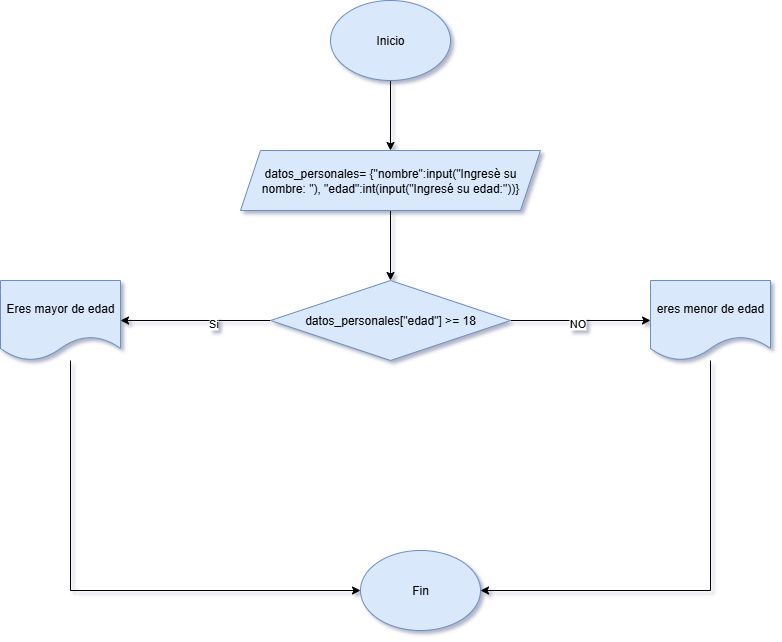

The diagram above was exported from draw.io. Its source (the exported page's mxGraphModel, read from the mxfile embedded in the PNG):
<mxGraphModel dx="872" dy="473" grid="1" gridSize="10" guides="1" tooltips="1" connect="1" arrows="1" fold="1" page="1" pageScale="1" pageWidth="827" pageHeight="1169" background="#ffffff" math="0" shadow="1">
  <root>
    <mxCell id="0" />
    <mxCell id="1" parent="0" />
    <mxCell id="3k-y90whLyuJm640SRI3-3" value="" style="edgeStyle=orthogonalEdgeStyle;rounded=0;orthogonalLoop=1;jettySize=auto;html=1;" edge="1" parent="1" source="3k-y90whLyuJm640SRI3-1" target="3k-y90whLyuJm640SRI3-2">
      <mxGeometry relative="1" as="geometry" />
    </mxCell>
    <mxCell id="3k-y90whLyuJm640SRI3-1" value="Inicio" style="ellipse;whiteSpace=wrap;html=1;fillColor=#dae8fc;strokeColor=#6c8ebf;" vertex="1" parent="1">
      <mxGeometry x="340" y="20" width="120" height="80" as="geometry" />
    </mxCell>
    <mxCell id="3k-y90whLyuJm640SRI3-5" value="" style="edgeStyle=orthogonalEdgeStyle;rounded=0;orthogonalLoop=1;jettySize=auto;html=1;" edge="1" parent="1" source="3k-y90whLyuJm640SRI3-2" target="3k-y90whLyuJm640SRI3-4">
      <mxGeometry relative="1" as="geometry" />
    </mxCell>
    <mxCell id="3k-y90whLyuJm640SRI3-2" value="datos_personales= {&quot;nombre&quot;:input(&quot;Ingresè su nombre: &quot;), &quot;edad&quot;:int(input(&quot;Ingresé su edad:&quot;))}" style="shape=parallelogram;perimeter=parallelogramPerimeter;whiteSpace=wrap;html=1;fixedSize=1;fillColor=#dae8fc;strokeColor=#6c8ebf;" vertex="1" parent="1">
      <mxGeometry x="250" y="170" width="300" height="60" as="geometry" />
    </mxCell>
    <mxCell id="3k-y90whLyuJm640SRI3-7" value="" style="edgeStyle=orthogonalEdgeStyle;rounded=0;orthogonalLoop=1;jettySize=auto;html=1;" edge="1" parent="1" source="3k-y90whLyuJm640SRI3-4" target="3k-y90whLyuJm640SRI3-6">
      <mxGeometry relative="1" as="geometry" />
    </mxCell>
    <mxCell id="3k-y90whLyuJm640SRI3-10" value="NO" style="edgeLabel;html=1;align=center;verticalAlign=middle;resizable=0;points=[];" vertex="1" connectable="0" parent="3k-y90whLyuJm640SRI3-7">
      <mxGeometry x="-0.0571" y="-2" relative="1" as="geometry">
        <mxPoint as="offset" />
      </mxGeometry>
    </mxCell>
    <mxCell id="3k-y90whLyuJm640SRI3-9" value="" style="edgeStyle=orthogonalEdgeStyle;rounded=0;orthogonalLoop=1;jettySize=auto;html=1;" edge="1" parent="1" source="3k-y90whLyuJm640SRI3-4" target="3k-y90whLyuJm640SRI3-8">
      <mxGeometry relative="1" as="geometry" />
    </mxCell>
    <mxCell id="3k-y90whLyuJm640SRI3-11" value="Si" style="edgeLabel;html=1;align=center;verticalAlign=middle;resizable=0;points=[];" vertex="1" connectable="0" parent="3k-y90whLyuJm640SRI3-9">
      <mxGeometry x="-0.2286" y="2" relative="1" as="geometry">
        <mxPoint as="offset" />
      </mxGeometry>
    </mxCell>
    <mxCell id="3k-y90whLyuJm640SRI3-4" value="datos_personales[&quot;edad&quot;] &amp;gt;= 18" style="rhombus;whiteSpace=wrap;html=1;fillColor=#dae8fc;strokeColor=#6c8ebf;" vertex="1" parent="1">
      <mxGeometry x="280" y="300" width="240" height="80" as="geometry" />
    </mxCell>
    <mxCell id="3k-y90whLyuJm640SRI3-15" style="edgeStyle=orthogonalEdgeStyle;rounded=0;orthogonalLoop=1;jettySize=auto;html=1;entryX=1;entryY=0.5;entryDx=0;entryDy=0;" edge="1" parent="1" source="3k-y90whLyuJm640SRI3-6" target="3k-y90whLyuJm640SRI3-13">
      <mxGeometry relative="1" as="geometry">
        <Array as="points">
          <mxPoint x="720" y="610" />
        </Array>
      </mxGeometry>
    </mxCell>
    <mxCell id="3k-y90whLyuJm640SRI3-6" value="eres menor de edad" style="shape=document;whiteSpace=wrap;html=1;boundedLbl=1;fillColor=#dae8fc;strokeColor=#6c8ebf;" vertex="1" parent="1">
      <mxGeometry x="660" y="300" width="120" height="80" as="geometry" />
    </mxCell>
    <mxCell id="3k-y90whLyuJm640SRI3-14" style="edgeStyle=orthogonalEdgeStyle;rounded=0;orthogonalLoop=1;jettySize=auto;html=1;entryX=0;entryY=0.5;entryDx=0;entryDy=0;" edge="1" parent="1" source="3k-y90whLyuJm640SRI3-8" target="3k-y90whLyuJm640SRI3-13">
      <mxGeometry relative="1" as="geometry">
        <Array as="points">
          <mxPoint x="80" y="610" />
        </Array>
      </mxGeometry>
    </mxCell>
    <mxCell id="3k-y90whLyuJm640SRI3-8" value="Eres mayor de edad" style="shape=document;whiteSpace=wrap;html=1;boundedLbl=1;fillColor=#dae8fc;strokeColor=#6c8ebf;" vertex="1" parent="1">
      <mxGeometry x="10" y="300" width="120" height="80" as="geometry" />
    </mxCell>
    <mxCell id="3k-y90whLyuJm640SRI3-13" value="Fin" style="ellipse;whiteSpace=wrap;html=1;fillColor=#dae8fc;strokeColor=#6c8ebf;" vertex="1" parent="1">
      <mxGeometry x="370" y="570" width="120" height="80" as="geometry" />
    </mxCell>
  </root>
</mxGraphModel>